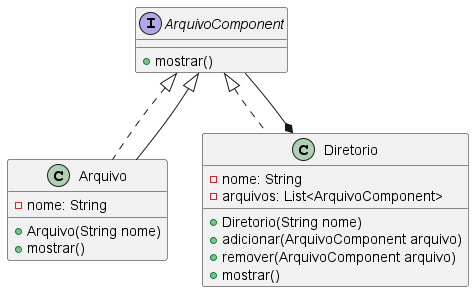

The diagram above was rendered by PlantUML. Its source (embedded in the PNG):
@startuml CompositeDemo

interface ArquivoComponent {
    +mostrar()
}

class Arquivo implements ArquivoComponent {
    -nome: String
    +Arquivo(String nome)
    +mostrar()
}

class Diretorio implements ArquivoComponent {
    -nome: String
    -arquivos: List<ArquivoComponent>
    +Diretorio(String nome)
    +adicionar(ArquivoComponent arquivo)
    +remover(ArquivoComponent arquivo)
    +mostrar()
}

Diretorio *-- ArquivoComponent
Arquivo --|> ArquivoComponent
@enduml